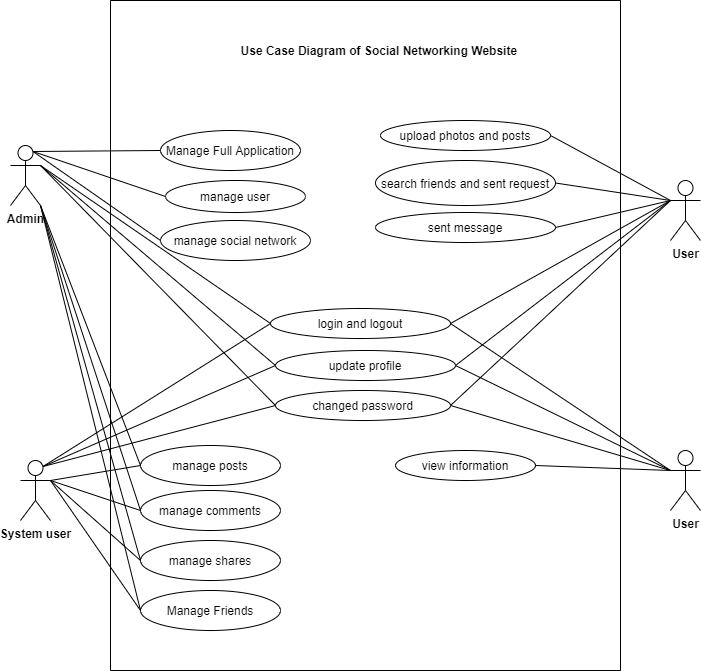

The diagram above was exported from draw.io. Its source (the exported page's mxGraphModel, read from the mxfile embedded in the PNG):
<mxGraphModel dx="1893" dy="1681" grid="1" gridSize="10" guides="1" tooltips="1" connect="1" arrows="1" fold="1" page="1" pageScale="1" pageWidth="850" pageHeight="1100" background="none" math="0" shadow="0">
  <root>
    <mxCell id="0" />
    <mxCell id="1" parent="0" />
    <mxCell id="1dgk2FHqtH8z5QJ60Bpd-6" value="&lt;b&gt;Admin&lt;/b&gt;" style="shape=umlActor;verticalLabelPosition=bottom;verticalAlign=top;html=1;outlineConnect=0;" vertex="1" parent="1">
      <mxGeometry x="-750" y="-415" width="30" height="60" as="geometry" />
    </mxCell>
    <mxCell id="1dgk2FHqtH8z5QJ60Bpd-7" value="&lt;b&gt;System user&lt;/b&gt;" style="shape=umlActor;verticalLabelPosition=bottom;verticalAlign=top;html=1;outlineConnect=0;" vertex="1" parent="1">
      <mxGeometry x="-740" y="-100" width="30" height="60" as="geometry" />
    </mxCell>
    <mxCell id="1dgk2FHqtH8z5QJ60Bpd-8" value="&lt;b&gt;User&lt;/b&gt;" style="shape=umlActor;verticalLabelPosition=bottom;verticalAlign=top;html=1;outlineConnect=0;" vertex="1" parent="1">
      <mxGeometry x="-90" y="-380" width="30" height="60" as="geometry" />
    </mxCell>
    <mxCell id="1dgk2FHqtH8z5QJ60Bpd-9" value="&lt;b&gt;User&lt;/b&gt;" style="shape=umlActor;verticalLabelPosition=bottom;verticalAlign=top;html=1;outlineConnect=0;" vertex="1" parent="1">
      <mxGeometry x="-90" y="-110" width="30" height="60" as="geometry" />
    </mxCell>
    <mxCell id="1dgk2FHqtH8z5QJ60Bpd-10" value="login and logout" style="ellipse;whiteSpace=wrap;html=1;" vertex="1" parent="1">
      <mxGeometry x="-490" y="-252" width="180" height="30" as="geometry" />
    </mxCell>
    <mxCell id="1dgk2FHqtH8z5QJ60Bpd-14" value="upload photos and posts" style="ellipse;whiteSpace=wrap;html=1;" vertex="1" parent="1">
      <mxGeometry x="-380" y="-440" width="170" height="30" as="geometry" />
    </mxCell>
    <mxCell id="1dgk2FHqtH8z5QJ60Bpd-15" value="manage user" style="ellipse;whiteSpace=wrap;html=1;" vertex="1" parent="1">
      <mxGeometry x="-595" y="-380" width="140" height="32" as="geometry" />
    </mxCell>
    <mxCell id="1dgk2FHqtH8z5QJ60Bpd-16" value="manage social network" style="ellipse;whiteSpace=wrap;html=1;" vertex="1" parent="1">
      <mxGeometry x="-600" y="-340" width="150" height="40" as="geometry" />
    </mxCell>
    <mxCell id="1dgk2FHqtH8z5QJ60Bpd-17" value="view information" style="ellipse;whiteSpace=wrap;html=1;" vertex="1" parent="1">
      <mxGeometry x="-365" y="-110" width="140" height="30" as="geometry" />
    </mxCell>
    <mxCell id="1dgk2FHqtH8z5QJ60Bpd-18" value="sent message" style="ellipse;whiteSpace=wrap;html=1;" vertex="1" parent="1">
      <mxGeometry x="-385" y="-348" width="180" height="30" as="geometry" />
    </mxCell>
    <mxCell id="1dgk2FHqtH8z5QJ60Bpd-19" value="search friends and sent request" style="ellipse;whiteSpace=wrap;html=1;" vertex="1" parent="1">
      <mxGeometry x="-385" y="-400" width="180" height="45" as="geometry" />
    </mxCell>
    <mxCell id="1dgk2FHqtH8z5QJ60Bpd-20" style="edgeStyle=orthogonalEdgeStyle;rounded=0;orthogonalLoop=1;jettySize=auto;html=1;exitX=0.5;exitY=1;exitDx=0;exitDy=0;" edge="1" parent="1" source="1dgk2FHqtH8z5QJ60Bpd-18" target="1dgk2FHqtH8z5QJ60Bpd-18">
      <mxGeometry relative="1" as="geometry" />
    </mxCell>
    <mxCell id="1dgk2FHqtH8z5QJ60Bpd-24" value="manage posts" style="ellipse;whiteSpace=wrap;html=1;" vertex="1" parent="1">
      <mxGeometry x="-620" y="-115" width="140" height="40" as="geometry" />
    </mxCell>
    <mxCell id="1dgk2FHqtH8z5QJ60Bpd-25" value="manage comments" style="ellipse;whiteSpace=wrap;html=1;" vertex="1" parent="1">
      <mxGeometry x="-620" y="-70" width="140" height="40" as="geometry" />
    </mxCell>
    <mxCell id="1dgk2FHqtH8z5QJ60Bpd-26" value="Manage Friends" style="ellipse;whiteSpace=wrap;html=1;" vertex="1" parent="1">
      <mxGeometry x="-620" y="30" width="140" height="40" as="geometry" />
    </mxCell>
    <mxCell id="1dgk2FHqtH8z5QJ60Bpd-27" value="manage shares" style="ellipse;whiteSpace=wrap;html=1;" vertex="1" parent="1">
      <mxGeometry x="-620" y="-20" width="140" height="40" as="geometry" />
    </mxCell>
    <mxCell id="1dgk2FHqtH8z5QJ60Bpd-30" value="" style="endArrow=none;html=1;exitX=1;exitY=0.5;exitDx=0;exitDy=0;entryX=0;entryY=0.3333333333333333;entryDx=0;entryDy=0;entryPerimeter=0;" edge="1" parent="1" source="1dgk2FHqtH8z5QJ60Bpd-14" target="1dgk2FHqtH8z5QJ60Bpd-8">
      <mxGeometry width="50" height="50" relative="1" as="geometry">
        <mxPoint x="-410" y="-170" as="sourcePoint" />
        <mxPoint x="-110" y="-360" as="targetPoint" />
      </mxGeometry>
    </mxCell>
    <mxCell id="1dgk2FHqtH8z5QJ60Bpd-31" value="" style="endArrow=none;html=1;exitX=1;exitY=0.5;exitDx=0;exitDy=0;entryX=0;entryY=0.3333333333333333;entryDx=0;entryDy=0;entryPerimeter=0;" edge="1" parent="1" source="1dgk2FHqtH8z5QJ60Bpd-19" target="1dgk2FHqtH8z5QJ60Bpd-8">
      <mxGeometry width="50" height="50" relative="1" as="geometry">
        <mxPoint x="-410" y="-170" as="sourcePoint" />
        <mxPoint x="-110" y="-360" as="targetPoint" />
      </mxGeometry>
    </mxCell>
    <mxCell id="1dgk2FHqtH8z5QJ60Bpd-32" value="" style="endArrow=none;html=1;exitX=1;exitY=0.5;exitDx=0;exitDy=0;" edge="1" parent="1" source="1dgk2FHqtH8z5QJ60Bpd-18">
      <mxGeometry width="50" height="50" relative="1" as="geometry">
        <mxPoint x="-410" y="-170" as="sourcePoint" />
        <mxPoint x="-90" y="-360" as="targetPoint" />
      </mxGeometry>
    </mxCell>
    <mxCell id="1dgk2FHqtH8z5QJ60Bpd-33" value="" style="endArrow=none;html=1;entryX=1;entryY=0.5;entryDx=0;entryDy=0;" edge="1" parent="1" target="1dgk2FHqtH8z5QJ60Bpd-10">
      <mxGeometry width="50" height="50" relative="1" as="geometry">
        <mxPoint x="-90" y="-360" as="sourcePoint" />
        <mxPoint x="-360" y="-220" as="targetPoint" />
      </mxGeometry>
    </mxCell>
    <mxCell id="1dgk2FHqtH8z5QJ60Bpd-34" value="" style="endArrow=none;html=1;exitX=1;exitY=0.5;exitDx=0;exitDy=0;" edge="1" parent="1" source="1dgk2FHqtH8z5QJ60Bpd-13">
      <mxGeometry width="50" height="50" relative="1" as="geometry">
        <mxPoint x="-410" y="-170" as="sourcePoint" />
        <mxPoint x="-90" y="-360" as="targetPoint" />
      </mxGeometry>
    </mxCell>
    <mxCell id="1dgk2FHqtH8z5QJ60Bpd-35" value="" style="endArrow=none;html=1;exitX=1;exitY=0.5;exitDx=0;exitDy=0;entryX=0;entryY=0.3333333333333333;entryDx=0;entryDy=0;entryPerimeter=0;" edge="1" parent="1" source="1dgk2FHqtH8z5QJ60Bpd-12" target="1dgk2FHqtH8z5QJ60Bpd-8">
      <mxGeometry width="50" height="50" relative="1" as="geometry">
        <mxPoint x="-410" y="-170" as="sourcePoint" />
        <mxPoint x="-110" y="-360" as="targetPoint" />
      </mxGeometry>
    </mxCell>
    <mxCell id="1dgk2FHqtH8z5QJ60Bpd-36" value="" style="endArrow=none;html=1;entryX=0;entryY=0.3333333333333333;entryDx=0;entryDy=0;entryPerimeter=0;exitX=1;exitY=0.5;exitDx=0;exitDy=0;" edge="1" parent="1" source="1dgk2FHqtH8z5QJ60Bpd-17" target="1dgk2FHqtH8z5QJ60Bpd-9">
      <mxGeometry width="50" height="50" relative="1" as="geometry">
        <mxPoint x="-410" y="-170" as="sourcePoint" />
        <mxPoint x="-360" y="-220" as="targetPoint" />
      </mxGeometry>
    </mxCell>
    <mxCell id="1dgk2FHqtH8z5QJ60Bpd-37" value="" style="endArrow=none;html=1;entryX=0;entryY=0.3333333333333333;entryDx=0;entryDy=0;entryPerimeter=0;exitX=1;exitY=0.5;exitDx=0;exitDy=0;" edge="1" parent="1" source="1dgk2FHqtH8z5QJ60Bpd-13" target="1dgk2FHqtH8z5QJ60Bpd-9">
      <mxGeometry width="50" height="50" relative="1" as="geometry">
        <mxPoint x="-322.5" y="-210" as="sourcePoint" />
        <mxPoint x="-32.5" y="-140" as="targetPoint" />
      </mxGeometry>
    </mxCell>
    <mxCell id="1dgk2FHqtH8z5QJ60Bpd-39" value="" style="endArrow=none;html=1;entryX=1;entryY=0.5;entryDx=0;entryDy=0;exitX=0;exitY=0.3333333333333333;exitDx=0;exitDy=0;exitPerimeter=0;" edge="1" parent="1" source="1dgk2FHqtH8z5QJ60Bpd-9" target="1dgk2FHqtH8z5QJ60Bpd-12">
      <mxGeometry width="50" height="50" relative="1" as="geometry">
        <mxPoint x="-410" y="-170" as="sourcePoint" />
        <mxPoint x="-360" y="-220" as="targetPoint" />
      </mxGeometry>
    </mxCell>
    <mxCell id="1dgk2FHqtH8z5QJ60Bpd-40" value="" style="endArrow=none;html=1;exitX=0;exitY=0.3333333333333333;exitDx=0;exitDy=0;exitPerimeter=0;entryX=1;entryY=0.5;entryDx=0;entryDy=0;" edge="1" parent="1" source="1dgk2FHqtH8z5QJ60Bpd-9" target="1dgk2FHqtH8z5QJ60Bpd-10">
      <mxGeometry width="50" height="50" relative="1" as="geometry">
        <mxPoint x="-410" y="-170" as="sourcePoint" />
        <mxPoint x="-320" y="-251" as="targetPoint" />
      </mxGeometry>
    </mxCell>
    <mxCell id="1dgk2FHqtH8z5QJ60Bpd-41" value="" style="endArrow=none;html=1;exitX=0;exitY=0.5;exitDx=0;exitDy=0;entryX=0.75;entryY=0.1;entryDx=0;entryDy=0;entryPerimeter=0;" edge="1" parent="1" source="1dgk2FHqtH8z5QJ60Bpd-15" target="1dgk2FHqtH8z5QJ60Bpd-6">
      <mxGeometry width="50" height="50" relative="1" as="geometry">
        <mxPoint x="-410" y="-170" as="sourcePoint" />
        <mxPoint x="-690" y="-350" as="targetPoint" />
      </mxGeometry>
    </mxCell>
    <mxCell id="1dgk2FHqtH8z5QJ60Bpd-42" value="" style="endArrow=none;html=1;entryX=0;entryY=0.5;entryDx=0;entryDy=0;exitX=0.75;exitY=0.1;exitDx=0;exitDy=0;exitPerimeter=0;" edge="1" parent="1" source="1dgk2FHqtH8z5QJ60Bpd-6" target="1dgk2FHqtH8z5QJ60Bpd-16">
      <mxGeometry width="50" height="50" relative="1" as="geometry">
        <mxPoint x="-410" y="-170" as="sourcePoint" />
        <mxPoint x="-360" y="-220" as="targetPoint" />
      </mxGeometry>
    </mxCell>
    <mxCell id="1dgk2FHqtH8z5QJ60Bpd-44" value="" style="endArrow=none;html=1;exitX=0;exitY=0.5;exitDx=0;exitDy=0;entryX=1;entryY=0.3333333333333333;entryDx=0;entryDy=0;entryPerimeter=0;" edge="1" parent="1" source="1dgk2FHqtH8z5QJ60Bpd-24" target="1dgk2FHqtH8z5QJ60Bpd-7">
      <mxGeometry width="50" height="50" relative="1" as="geometry">
        <mxPoint x="-410" y="-120" as="sourcePoint" />
        <mxPoint x="-360" y="-170" as="targetPoint" />
      </mxGeometry>
    </mxCell>
    <mxCell id="1dgk2FHqtH8z5QJ60Bpd-45" value="" style="endArrow=none;html=1;exitX=0;exitY=0.5;exitDx=0;exitDy=0;entryX=1;entryY=0.3333333333333333;entryDx=0;entryDy=0;entryPerimeter=0;" edge="1" parent="1" source="1dgk2FHqtH8z5QJ60Bpd-25" target="1dgk2FHqtH8z5QJ60Bpd-7">
      <mxGeometry width="50" height="50" relative="1" as="geometry">
        <mxPoint x="-410" y="-120" as="sourcePoint" />
        <mxPoint x="-360" y="-170" as="targetPoint" />
      </mxGeometry>
    </mxCell>
    <mxCell id="1dgk2FHqtH8z5QJ60Bpd-46" value="" style="endArrow=none;html=1;exitX=0;exitY=0.5;exitDx=0;exitDy=0;entryX=1;entryY=0.3333333333333333;entryDx=0;entryDy=0;entryPerimeter=0;" edge="1" parent="1" source="1dgk2FHqtH8z5QJ60Bpd-27" target="1dgk2FHqtH8z5QJ60Bpd-7">
      <mxGeometry width="50" height="50" relative="1" as="geometry">
        <mxPoint x="-410" y="-120" as="sourcePoint" />
        <mxPoint x="-360" y="-170" as="targetPoint" />
      </mxGeometry>
    </mxCell>
    <mxCell id="1dgk2FHqtH8z5QJ60Bpd-47" value="" style="endArrow=none;html=1;exitX=0;exitY=0.5;exitDx=0;exitDy=0;entryX=1;entryY=0.3333333333333333;entryDx=0;entryDy=0;entryPerimeter=0;" edge="1" parent="1" source="1dgk2FHqtH8z5QJ60Bpd-26" target="1dgk2FHqtH8z5QJ60Bpd-7">
      <mxGeometry width="50" height="50" relative="1" as="geometry">
        <mxPoint x="-410" y="-120" as="sourcePoint" />
        <mxPoint x="-690" y="-60" as="targetPoint" />
      </mxGeometry>
    </mxCell>
    <mxCell id="1dgk2FHqtH8z5QJ60Bpd-48" value="" style="endArrow=none;html=1;entryX=0;entryY=0.5;entryDx=0;entryDy=0;exitX=1;exitY=0.3333333333333333;exitDx=0;exitDy=0;exitPerimeter=0;" edge="1" parent="1" source="1dgk2FHqtH8z5QJ60Bpd-6" target="1dgk2FHqtH8z5QJ60Bpd-12">
      <mxGeometry width="50" height="50" relative="1" as="geometry">
        <mxPoint x="-690" y="-350" as="sourcePoint" />
        <mxPoint x="-360" y="-170" as="targetPoint" />
      </mxGeometry>
    </mxCell>
    <mxCell id="1dgk2FHqtH8z5QJ60Bpd-49" value="" style="endArrow=none;html=1;entryX=0;entryY=0.5;entryDx=0;entryDy=0;exitX=1;exitY=0.3333333333333333;exitDx=0;exitDy=0;exitPerimeter=0;" edge="1" parent="1" source="1dgk2FHqtH8z5QJ60Bpd-6" target="1dgk2FHqtH8z5QJ60Bpd-13">
      <mxGeometry width="50" height="50" relative="1" as="geometry">
        <mxPoint x="-690" y="-350" as="sourcePoint" />
        <mxPoint x="-360" y="-170" as="targetPoint" />
        <Array as="points" />
      </mxGeometry>
    </mxCell>
    <mxCell id="1dgk2FHqtH8z5QJ60Bpd-50" value="" style="endArrow=none;html=1;entryX=0;entryY=0.5;entryDx=0;entryDy=0;exitX=1;exitY=0.3333333333333333;exitDx=0;exitDy=0;exitPerimeter=0;" edge="1" parent="1" source="1dgk2FHqtH8z5QJ60Bpd-6" target="1dgk2FHqtH8z5QJ60Bpd-10">
      <mxGeometry width="50" height="50" relative="1" as="geometry">
        <mxPoint x="-690" y="-350" as="sourcePoint" />
        <mxPoint x="-360" y="-170" as="targetPoint" />
      </mxGeometry>
    </mxCell>
    <mxCell id="1dgk2FHqtH8z5QJ60Bpd-51" value="" style="endArrow=none;html=1;entryX=0;entryY=0.5;entryDx=0;entryDy=0;exitX=0.75;exitY=0.1;exitDx=0;exitDy=0;exitPerimeter=0;" edge="1" parent="1" source="1dgk2FHqtH8z5QJ60Bpd-7" target="1dgk2FHqtH8z5QJ60Bpd-10">
      <mxGeometry width="50" height="50" relative="1" as="geometry">
        <mxPoint x="-690" y="-60" as="sourcePoint" />
        <mxPoint x="-360" y="-170" as="targetPoint" />
      </mxGeometry>
    </mxCell>
    <mxCell id="1dgk2FHqtH8z5QJ60Bpd-52" value="" style="endArrow=none;html=1;entryX=0;entryY=0.5;entryDx=0;entryDy=0;exitX=0.75;exitY=0.1;exitDx=0;exitDy=0;exitPerimeter=0;" edge="1" parent="1" source="1dgk2FHqtH8z5QJ60Bpd-7" target="1dgk2FHqtH8z5QJ60Bpd-13">
      <mxGeometry width="50" height="50" relative="1" as="geometry">
        <mxPoint x="-410" y="-120" as="sourcePoint" />
        <mxPoint x="-360" y="-170" as="targetPoint" />
      </mxGeometry>
    </mxCell>
    <mxCell id="1dgk2FHqtH8z5QJ60Bpd-53" value="" style="endArrow=none;html=1;entryX=0;entryY=0.5;entryDx=0;entryDy=0;exitX=0.75;exitY=0.1;exitDx=0;exitDy=0;exitPerimeter=0;" edge="1" parent="1" source="1dgk2FHqtH8z5QJ60Bpd-7" target="1dgk2FHqtH8z5QJ60Bpd-12">
      <mxGeometry width="50" height="50" relative="1" as="geometry">
        <mxPoint x="-400" y="-120" as="sourcePoint" />
        <mxPoint x="-350" y="-170" as="targetPoint" />
      </mxGeometry>
    </mxCell>
    <mxCell id="1dgk2FHqtH8z5QJ60Bpd-55" value="Manage Full Application" style="ellipse;whiteSpace=wrap;html=1;" vertex="1" parent="1">
      <mxGeometry x="-600" y="-430" width="140" height="40" as="geometry" />
    </mxCell>
    <mxCell id="1dgk2FHqtH8z5QJ60Bpd-56" value="" style="endArrow=none;html=1;entryX=0;entryY=0.5;entryDx=0;entryDy=0;exitX=0.75;exitY=0.1;exitDx=0;exitDy=0;exitPerimeter=0;" edge="1" parent="1" source="1dgk2FHqtH8z5QJ60Bpd-6" target="1dgk2FHqtH8z5QJ60Bpd-55">
      <mxGeometry width="50" height="50" relative="1" as="geometry">
        <mxPoint x="-680" y="-350" as="sourcePoint" />
        <mxPoint x="-350" y="-300" as="targetPoint" />
      </mxGeometry>
    </mxCell>
    <mxCell id="1dgk2FHqtH8z5QJ60Bpd-58" value="" style="swimlane;startSize=0;html=0;" vertex="1" parent="1">
      <mxGeometry x="-650" y="-560" width="510" height="670" as="geometry" />
    </mxCell>
    <mxCell id="1dgk2FHqtH8z5QJ60Bpd-13" value="update profile" style="ellipse;whiteSpace=wrap;html=1;" vertex="1" parent="1dgk2FHqtH8z5QJ60Bpd-58">
      <mxGeometry x="165" y="350" width="180" height="30" as="geometry" />
    </mxCell>
    <mxCell id="1dgk2FHqtH8z5QJ60Bpd-12" value="changed password" style="ellipse;whiteSpace=wrap;html=1;" vertex="1" parent="1dgk2FHqtH8z5QJ60Bpd-58">
      <mxGeometry x="165" y="390" width="175" height="30" as="geometry" />
    </mxCell>
    <mxCell id="1dgk2FHqtH8z5QJ60Bpd-61" value="Use Case Diagram of Social Networking Website&amp;nbsp;" style="text;html=1;align=center;verticalAlign=middle;resizable=0;points=[];autosize=1;strokeColor=none;fontStyle=1" vertex="1" parent="1">
      <mxGeometry x="-530" y="-520" width="300" height="20" as="geometry" />
    </mxCell>
    <mxCell id="1dgk2FHqtH8z5QJ60Bpd-62" value="" style="endArrow=none;html=1;exitX=0;exitY=0.5;exitDx=0;exitDy=0;entryX=1;entryY=1;entryDx=0;entryDy=0;entryPerimeter=0;" edge="1" parent="1" source="1dgk2FHqtH8z5QJ60Bpd-24" target="1dgk2FHqtH8z5QJ60Bpd-6">
      <mxGeometry width="50" height="50" relative="1" as="geometry">
        <mxPoint x="-450" y="-160" as="sourcePoint" />
        <mxPoint x="-400" y="-210" as="targetPoint" />
        <Array as="points" />
      </mxGeometry>
    </mxCell>
    <mxCell id="1dgk2FHqtH8z5QJ60Bpd-63" value="" style="endArrow=none;html=1;entryX=1;entryY=1;entryDx=0;entryDy=0;entryPerimeter=0;exitX=0;exitY=0.5;exitDx=0;exitDy=0;" edge="1" parent="1" source="1dgk2FHqtH8z5QJ60Bpd-25" target="1dgk2FHqtH8z5QJ60Bpd-6">
      <mxGeometry width="50" height="50" relative="1" as="geometry">
        <mxPoint x="-450" y="-160" as="sourcePoint" />
        <mxPoint x="-400" y="-210" as="targetPoint" />
      </mxGeometry>
    </mxCell>
    <mxCell id="1dgk2FHqtH8z5QJ60Bpd-64" value="" style="endArrow=none;html=1;entryX=1;entryY=1;entryDx=0;entryDy=0;entryPerimeter=0;" edge="1" parent="1" target="1dgk2FHqtH8z5QJ60Bpd-6">
      <mxGeometry width="50" height="50" relative="1" as="geometry">
        <mxPoint x="-620" as="sourcePoint" />
        <mxPoint x="-400" y="-210" as="targetPoint" />
      </mxGeometry>
    </mxCell>
    <mxCell id="1dgk2FHqtH8z5QJ60Bpd-65" value="" style="endArrow=none;html=1;entryX=0;entryY=0.5;entryDx=0;entryDy=0;exitX=1;exitY=1;exitDx=0;exitDy=0;exitPerimeter=0;" edge="1" parent="1" source="1dgk2FHqtH8z5QJ60Bpd-6" target="1dgk2FHqtH8z5QJ60Bpd-26">
      <mxGeometry width="50" height="50" relative="1" as="geometry">
        <mxPoint x="-730" y="-330" as="sourcePoint" />
        <mxPoint x="-400" y="-210" as="targetPoint" />
      </mxGeometry>
    </mxCell>
  </root>
</mxGraphModel>